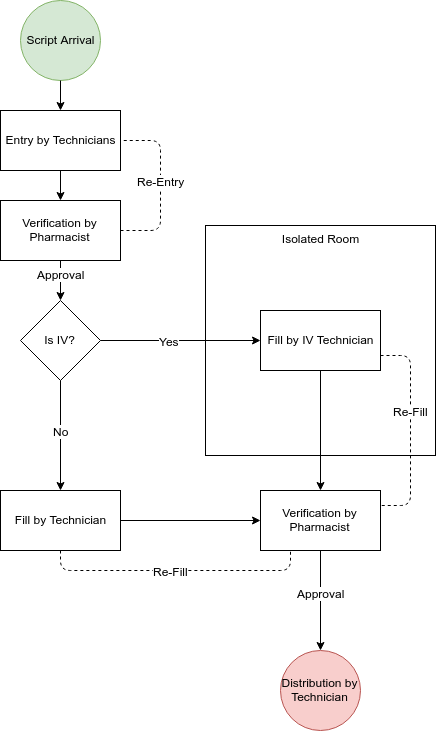

The diagram above was exported from draw.io. Its source (the exported page's mxGraphModel, read from the mxfile embedded in the PNG):
<mxGraphModel dx="479" dy="879" grid="1" gridSize="10" guides="1" tooltips="1" connect="1" arrows="1" fold="1" page="1" pageScale="1" pageWidth="850" pageHeight="1100" math="0" shadow="0">
  <root>
    <mxCell id="0" />
    <mxCell id="1" parent="0" />
    <mxCell id="knvP3hgF0irTp8d7NoMD-1" value="Script Arrival" style="ellipse;whiteSpace=wrap;html=1;aspect=fixed;fillColor=#d5e8d4;strokeColor=#82b366;" vertex="1" parent="1">
      <mxGeometry x="150" y="40" width="80" height="80" as="geometry" />
    </mxCell>
    <mxCell id="knvP3hgF0irTp8d7NoMD-2" value="Entry by Technicians" style="rounded=0;whiteSpace=wrap;html=1;" vertex="1" parent="1">
      <mxGeometry x="130" y="150" width="120" height="60" as="geometry" />
    </mxCell>
    <mxCell id="knvP3hgF0irTp8d7NoMD-3" value="" style="endArrow=classic;html=1;exitX=0.5;exitY=1;exitDx=0;exitDy=0;entryX=0.5;entryY=0;entryDx=0;entryDy=0;" edge="1" parent="1" source="knvP3hgF0irTp8d7NoMD-1" target="knvP3hgF0irTp8d7NoMD-2">
      <mxGeometry width="50" height="50" relative="1" as="geometry">
        <mxPoint x="130" y="320" as="sourcePoint" />
        <mxPoint x="180" y="270" as="targetPoint" />
      </mxGeometry>
    </mxCell>
    <mxCell id="knvP3hgF0irTp8d7NoMD-4" value="Verification by Pharmacist" style="rounded=0;whiteSpace=wrap;html=1;" vertex="1" parent="1">
      <mxGeometry x="130" y="240" width="120" height="60" as="geometry" />
    </mxCell>
    <mxCell id="knvP3hgF0irTp8d7NoMD-5" value="" style="endArrow=classic;html=1;exitX=0.5;exitY=1;exitDx=0;exitDy=0;entryX=0.5;entryY=0;entryDx=0;entryDy=0;" edge="1" parent="1" source="knvP3hgF0irTp8d7NoMD-2" target="knvP3hgF0irTp8d7NoMD-4">
      <mxGeometry width="50" height="50" relative="1" as="geometry">
        <mxPoint x="130" y="390" as="sourcePoint" />
        <mxPoint x="180" y="340" as="targetPoint" />
      </mxGeometry>
    </mxCell>
    <mxCell id="knvP3hgF0irTp8d7NoMD-6" value="Is IV?" style="rhombus;whiteSpace=wrap;html=1;" vertex="1" parent="1">
      <mxGeometry x="150" y="340" width="80" height="80" as="geometry" />
    </mxCell>
    <mxCell id="knvP3hgF0irTp8d7NoMD-7" value="" style="endArrow=classic;html=1;exitX=0.5;exitY=1;exitDx=0;exitDy=0;entryX=0.5;entryY=0;entryDx=0;entryDy=0;" edge="1" parent="1" source="knvP3hgF0irTp8d7NoMD-4" target="knvP3hgF0irTp8d7NoMD-6">
      <mxGeometry width="50" height="50" relative="1" as="geometry">
        <mxPoint x="130" y="490" as="sourcePoint" />
        <mxPoint x="180" y="440" as="targetPoint" />
      </mxGeometry>
    </mxCell>
    <mxCell id="knvP3hgF0irTp8d7NoMD-21" value="Approval" style="text;html=1;resizable=0;points=[];align=center;verticalAlign=middle;labelBackgroundColor=#ffffff;" vertex="1" connectable="0" parent="knvP3hgF0irTp8d7NoMD-7">
      <mxGeometry x="-0.35" relative="1" as="geometry">
        <mxPoint as="offset" />
      </mxGeometry>
    </mxCell>
    <mxCell id="knvP3hgF0irTp8d7NoMD-8" value="" style="endArrow=classic;html=1;exitX=1;exitY=0.5;exitDx=0;exitDy=0;" edge="1" parent="1" source="knvP3hgF0irTp8d7NoMD-6" target="knvP3hgF0irTp8d7NoMD-16">
      <mxGeometry width="50" height="50" relative="1" as="geometry">
        <mxPoint x="130" y="490" as="sourcePoint" />
        <mxPoint x="330" y="380" as="targetPoint" />
        <Array as="points" />
      </mxGeometry>
    </mxCell>
    <mxCell id="knvP3hgF0irTp8d7NoMD-12" value="Yes" style="text;html=1;resizable=0;points=[];align=center;verticalAlign=middle;labelBackgroundColor=#ffffff;" vertex="1" connectable="0" parent="knvP3hgF0irTp8d7NoMD-8">
      <mxGeometry x="-0.15" relative="1" as="geometry">
        <mxPoint as="offset" />
      </mxGeometry>
    </mxCell>
    <mxCell id="knvP3hgF0irTp8d7NoMD-9" value="Isolated Room" style="whiteSpace=wrap;html=1;aspect=fixed;fillColor=none;verticalAlign=top;" vertex="1" parent="1">
      <mxGeometry x="335" y="265" width="230" height="230" as="geometry" />
    </mxCell>
    <mxCell id="knvP3hgF0irTp8d7NoMD-10" value="" style="endArrow=classic;html=1;exitX=0.5;exitY=1;exitDx=0;exitDy=0;" edge="1" parent="1" source="knvP3hgF0irTp8d7NoMD-6" target="knvP3hgF0irTp8d7NoMD-13">
      <mxGeometry width="50" height="50" relative="1" as="geometry">
        <mxPoint x="130" y="660" as="sourcePoint" />
        <mxPoint x="190" y="500" as="targetPoint" />
      </mxGeometry>
    </mxCell>
    <mxCell id="knvP3hgF0irTp8d7NoMD-11" value="No" style="text;html=1;resizable=0;points=[];align=center;verticalAlign=middle;labelBackgroundColor=#ffffff;" vertex="1" connectable="0" parent="knvP3hgF0irTp8d7NoMD-10">
      <mxGeometry x="-0.5125" y="4" relative="1" as="geometry">
        <mxPoint x="-4" y="23" as="offset" />
      </mxGeometry>
    </mxCell>
    <mxCell id="knvP3hgF0irTp8d7NoMD-13" value="Fill by Technician" style="rounded=0;whiteSpace=wrap;html=1;fillColor=none;" vertex="1" parent="1">
      <mxGeometry x="130" y="530" width="120" height="60" as="geometry" />
    </mxCell>
    <mxCell id="knvP3hgF0irTp8d7NoMD-14" value="Verification by Pharmacist" style="rounded=0;whiteSpace=wrap;html=1;fillColor=none;" vertex="1" parent="1">
      <mxGeometry x="390" y="530" width="120" height="60" as="geometry" />
    </mxCell>
    <mxCell id="knvP3hgF0irTp8d7NoMD-16" value="Fill by IV Technician" style="rounded=0;whiteSpace=wrap;html=1;" vertex="1" parent="1">
      <mxGeometry x="390" y="350" width="120" height="60" as="geometry" />
    </mxCell>
    <mxCell id="knvP3hgF0irTp8d7NoMD-17" value="" style="endArrow=classic;html=1;exitX=1;exitY=0.5;exitDx=0;exitDy=0;" edge="1" parent="1" source="knvP3hgF0irTp8d7NoMD-13" target="knvP3hgF0irTp8d7NoMD-14">
      <mxGeometry width="50" height="50" relative="1" as="geometry">
        <mxPoint x="130" y="750" as="sourcePoint" />
        <mxPoint x="180" y="700" as="targetPoint" />
      </mxGeometry>
    </mxCell>
    <mxCell id="knvP3hgF0irTp8d7NoMD-18" value="" style="endArrow=classic;html=1;exitX=0.5;exitY=1;exitDx=0;exitDy=0;entryX=0.5;entryY=0;entryDx=0;entryDy=0;" edge="1" parent="1" source="knvP3hgF0irTp8d7NoMD-16" target="knvP3hgF0irTp8d7NoMD-14">
      <mxGeometry width="50" height="50" relative="1" as="geometry">
        <mxPoint x="130" y="750" as="sourcePoint" />
        <mxPoint x="180" y="700" as="targetPoint" />
      </mxGeometry>
    </mxCell>
    <mxCell id="knvP3hgF0irTp8d7NoMD-19" value="Distribution by Technician" style="ellipse;whiteSpace=wrap;html=1;aspect=fixed;fillColor=#f8cecc;strokeColor=#b85450;" vertex="1" parent="1">
      <mxGeometry x="410" y="690" width="80" height="80" as="geometry" />
    </mxCell>
    <mxCell id="knvP3hgF0irTp8d7NoMD-20" value="" style="endArrow=classic;html=1;exitX=0.5;exitY=1;exitDx=0;exitDy=0;" edge="1" parent="1" source="knvP3hgF0irTp8d7NoMD-14" target="knvP3hgF0irTp8d7NoMD-19">
      <mxGeometry width="50" height="50" relative="1" as="geometry">
        <mxPoint x="130" y="800" as="sourcePoint" />
        <mxPoint x="180" y="750" as="targetPoint" />
      </mxGeometry>
    </mxCell>
    <mxCell id="knvP3hgF0irTp8d7NoMD-28" value="Approval" style="text;html=1;resizable=0;points=[];align=center;verticalAlign=middle;labelBackgroundColor=#ffffff;" vertex="1" connectable="0" parent="knvP3hgF0irTp8d7NoMD-20">
      <mxGeometry x="-0.4" relative="1" as="geometry">
        <mxPoint y="12" as="offset" />
      </mxGeometry>
    </mxCell>
    <mxCell id="knvP3hgF0irTp8d7NoMD-22" value="" style="endArrow=none;dashed=1;html=1;exitX=1;exitY=0.5;exitDx=0;exitDy=0;entryX=1;entryY=0.5;entryDx=0;entryDy=0;" edge="1" parent="1" source="knvP3hgF0irTp8d7NoMD-4" target="knvP3hgF0irTp8d7NoMD-2">
      <mxGeometry width="50" height="50" relative="1" as="geometry">
        <mxPoint x="130" y="800" as="sourcePoint" />
        <mxPoint x="370" y="210" as="targetPoint" />
        <Array as="points">
          <mxPoint x="290" y="270" />
          <mxPoint x="290" y="180" />
        </Array>
      </mxGeometry>
    </mxCell>
    <mxCell id="knvP3hgF0irTp8d7NoMD-23" value="Re-Entry" style="text;html=1;resizable=0;points=[];align=center;verticalAlign=middle;labelBackgroundColor=#ffffff;" vertex="1" connectable="0" parent="knvP3hgF0irTp8d7NoMD-22">
      <mxGeometry x="0.3059" y="-3" relative="1" as="geometry">
        <mxPoint x="-3" y="21" as="offset" />
      </mxGeometry>
    </mxCell>
    <mxCell id="knvP3hgF0irTp8d7NoMD-24" value="" style="endArrow=none;dashed=1;html=1;entryX=0.25;entryY=1;entryDx=0;entryDy=0;exitX=0.5;exitY=1;exitDx=0;exitDy=0;" edge="1" parent="1" source="knvP3hgF0irTp8d7NoMD-13" target="knvP3hgF0irTp8d7NoMD-14">
      <mxGeometry width="50" height="50" relative="1" as="geometry">
        <mxPoint x="130" y="800" as="sourcePoint" />
        <mxPoint x="180" y="750" as="targetPoint" />
        <Array as="points">
          <mxPoint x="190" y="610" />
          <mxPoint x="420" y="610" />
        </Array>
      </mxGeometry>
    </mxCell>
    <mxCell id="knvP3hgF0irTp8d7NoMD-25" value="Re-Fill" style="text;html=1;resizable=0;points=[];align=center;verticalAlign=middle;labelBackgroundColor=#ffffff;" vertex="1" connectable="0" parent="knvP3hgF0irTp8d7NoMD-24">
      <mxGeometry x="0.2222" relative="1" as="geometry">
        <mxPoint x="-35" as="offset" />
      </mxGeometry>
    </mxCell>
    <mxCell id="knvP3hgF0irTp8d7NoMD-26" value="" style="endArrow=none;dashed=1;html=1;entryX=1;entryY=0.25;entryDx=0;entryDy=0;exitX=1;exitY=0.75;exitDx=0;exitDy=0;" edge="1" parent="1" source="knvP3hgF0irTp8d7NoMD-16" target="knvP3hgF0irTp8d7NoMD-14">
      <mxGeometry width="50" height="50" relative="1" as="geometry">
        <mxPoint x="260" y="530" as="sourcePoint" />
        <mxPoint x="490" y="530" as="targetPoint" />
        <Array as="points">
          <mxPoint x="540" y="395" />
          <mxPoint x="540" y="545" />
        </Array>
      </mxGeometry>
    </mxCell>
    <mxCell id="knvP3hgF0irTp8d7NoMD-27" value="Re-Fill" style="text;html=1;resizable=0;points=[];align=center;verticalAlign=middle;labelBackgroundColor=#ffffff;" vertex="1" connectable="0" parent="knvP3hgF0irTp8d7NoMD-26">
      <mxGeometry x="0.2222" relative="1" as="geometry">
        <mxPoint y="-43" as="offset" />
      </mxGeometry>
    </mxCell>
  </root>
</mxGraphModel>